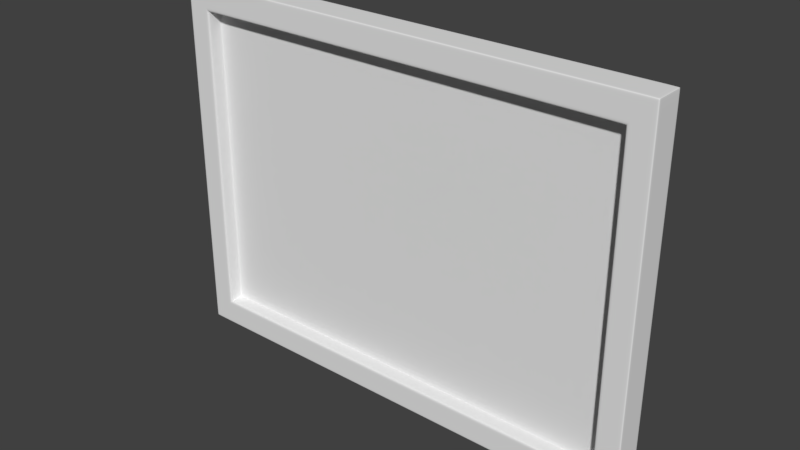 # Source: Quadro_01.blend  (saved by Blender 2.79.0; exported with 4.5.12 LTS)
import bpy
from mathutils import Matrix  # noqa: F401  (used for matrix-valued properties, if any)

bpy.ops.wm.read_factory_settings(use_empty=True)
scene = bpy.context.scene
scene.name = 'Scene'

# ---- collections
col_collection_1 = bpy.data.collections.new('Collection 1'); scene.collection.children.link(col_collection_1)

# ---- world
world_world = bpy.data.worlds.new('World'); scene.world = world_world
world_world.color = (0.05088, 0.05088, 0.05088)
world_world.use_sun_shadow = False
world_world.sun_shadow_jitter_overblur = 0.0
world_world.cycles.sampling_method = 'MANUAL'

# ---- meshes
me_cube_002 = bpy.data.meshes.new('Cube.002')
me_cube_002.from_pydata([(-1.0, -1.0, -1.0), (-1.0, -1.0, 1.0), (-1.0, 1.0, -1.0), (-1.0, 1.0, 1.0), (1.0, -1.0, -1.0), (1.0, -1.0, 1.0), (1.0, 1.0, -1.0), (1.0, 1.0, 1.0), (-0.9, -1.0, -0.855), (-0.9, -1.0, 0.855), (0.9, -1.0, 0.855), (0.9, -1.0, -0.855), (-0.9, -2.98e-07, -0.855), (-0.9, -2.98e-07, 0.855), (0.9, -2.98e-07, 0.855), (0.9, -2.98e-07, -0.855), (-1.0, -1.0, 0.9865), (-1.0, 1.0, 0.9865), (1.0, 1.0, 0.9865), (1.0, -1.0, 0.9865), (-0.9, -1.0, 0.8451), (0.9, -1.0, 0.8451), (-0.9, -2.98e-07, 0.8451), (0.9, -2.98e-07, 0.8451), (-1.0, 1.0, -0.99), (1.0, 1.0, -0.99), (1.0, -1.0, -0.99), (0.9, -1.0, -0.8464), (0.9, -2.98e-07, -0.8464), (-1.0, -1.0, -0.99), (-0.9, -1.0, -0.8464), (-0.9, -2.98e-07, -0.8464), (0.9925, 1.0, -1.0), (0.9925, 1.0, 1.0), (0.9925, -1.0, -1.0), (0.9925, -1.0, 1.0), (0.8932, -1.0, -0.855), (0.8932, -1.0, 0.855), (0.8932, -2.98e-07, -0.855), (0.8932, -2.98e-07, 0.855), (0.8932, -2.98e-07, 0.8451), (0.9925, 1.0, 0.9865), (0.9925, 1.0, -0.99), (0.8932, -2.98e-07, -0.8464), (-0.9887, 1.0, -1.0), (-0.9887, -1.0, 1.0), (-0.8898, -1.0, 0.855), (-0.8898, -2.98e-07, 0.855), (-0.8898, -2.98e-07, 0.8451), (-0.8898, -2.98e-07, -0.8464), (-0.9887, 1.0, 1.0), (-0.9887, -1.0, -1.0), (-0.8898, -1.0, -0.855), (-0.8898, -2.98e-07, -0.855), (-0.9887, 1.0, 0.9865), (-0.9887, 1.0, -0.99), (-1.0, -0.875, -1.0), (-1.0, -0.875, 1.0), (1.0, -0.875, -1.0), (1.0, -0.875, 1.0), (1.0, -0.875, 0.9865), (-1.0, -0.875, 0.9865), (-1.0, -0.875, -0.99), (1.0, -0.875, -0.99), (0.9925, -0.875, 1.0), (0.9925, -0.875, -1.0), (-0.9887, -0.875, -1.0), (-0.9887, -0.875, 1.0), (-1.0, 0.875, 1.0), (1.0, 0.875, -1.0), (-1.0, 0.875, 0.9865), (-1.0, 0.875, -0.99), (-1.0, 0.875, -1.0), (1.0, 0.875, 1.0), (1.0, 0.875, 0.9865), (1.0, 0.875, -0.99), (0.9925, 0.875, 1.0), (0.9925, 0.875, -1.0), (-0.9887, 0.875, -1.0), (-0.9887, 0.875, 1.0), (-0.9909, -1.0, 0.9867), (0.9909, -1.0, 0.9867), (0.9909, -1.0, -0.9867), (-0.9909, -1.0, -0.9867), (-0.9909, -1.0, 0.9735), (0.9909, -1.0, 0.9735), (0.9909, -1.0, -0.9768), (-0.9909, -1.0, -0.9768), (0.9834, -1.0, -0.9867), (0.9834, -1.0, 0.9867), (-0.9797, -1.0, -0.9867), (-0.9797, -1.0, 0.9867), (-0.9085, -1.0, 0.8673), (-0.9085, -1.0, -0.8673), (-0.9085, -1.0, 0.8571), (0.9085, -1.0, 0.8571), (0.9085, -1.0, -0.8586), (-0.9085, -1.0, -0.8586), (0.9016, -1.0, -0.8673), (0.9016, -1.0, 0.8673), (-0.8982, -1.0, -0.8673), (-0.8982, -1.0, 0.8673), (0.9085, -1.0, 0.8673), (0.9085, -1.0, -0.8673)], [], [(70, 68, 3, 17), (41, 33, 7, 18), (60, 59, 5, 19), (101, 92, 9, 46), (65, 58, 4, 34), (67, 57, 1, 45), (36, 11, 15, 38), (95, 102, 10, 21), (97, 93, 8, 30), (98, 103, 11, 36), (48, 47, 13, 22), (30, 8, 12, 31), (46, 9, 13, 47), (21, 10, 14, 23), (27, 21, 23, 28), (9, 20, 22, 13), (49, 48, 22, 31), (92, 94, 20, 9), (96, 95, 21, 27), (63, 60, 19, 26), (42, 41, 18, 25), (71, 70, 17, 24), (72, 71, 24, 2), (32, 42, 25, 6), (58, 63, 26, 4), (103, 96, 27, 11), (53, 49, 31, 12), (11, 27, 28, 15), (20, 30, 31, 22), (94, 97, 30, 20), (15, 28, 43, 38), (44, 55, 42, 32), (55, 54, 41, 42), (28, 23, 40, 43), (10, 37, 39, 14), (23, 14, 39, 40), (100, 98, 36, 52), (52, 36, 38, 53), (59, 64, 35, 5), (66, 65, 34, 51), (102, 99, 37, 10), (54, 50, 33, 41), (17, 3, 50, 54), (56, 66, 51, 0), (8, 52, 53, 12), (93, 100, 52, 8), (24, 17, 54, 55), (2, 24, 55, 44), (38, 43, 49, 53), (43, 40, 48, 49), (37, 46, 47, 39), (40, 39, 47, 48), (64, 67, 45, 35), (99, 101, 46, 37), (76, 79, 67, 64), (72, 78, 66, 56), (78, 77, 65, 66), (73, 76, 64, 59), (69, 75, 63, 58), (0, 29, 62, 56), (29, 16, 61, 62), (75, 74, 60, 63), (79, 68, 57, 67), (77, 69, 58, 65), (74, 73, 59, 60), (16, 1, 57, 61), (18, 7, 73, 74), (32, 6, 69, 77), (50, 3, 68, 79), (25, 18, 74, 75), (6, 25, 75, 69), (7, 33, 76, 73), (44, 32, 77, 78), (2, 44, 78, 72), (33, 50, 79, 76), (56, 62, 71, 72), (62, 61, 70, 71), (61, 57, 68, 70), (35, 45, 91, 89), (0, 51, 90, 83), (5, 35, 89, 81), (51, 34, 88, 90), (16, 29, 87, 84), (4, 26, 86, 82), (26, 19, 85, 86), (1, 16, 84, 80), (34, 4, 82, 88), (29, 0, 83, 87), (19, 5, 81, 85), (45, 1, 80, 91), (89, 91, 101, 99), (83, 90, 100, 93), (81, 89, 99, 102), (90, 88, 98, 100), (84, 87, 97, 94), (82, 86, 96, 103), (86, 85, 95, 96), (80, 84, 94, 92), (88, 82, 103, 98), (87, 83, 93, 97), (85, 81, 102, 95), (91, 80, 92, 101)])
_uv = me_cube_002.uv_layers.new(name='UVMap')
_uv.uv.foreach_set('vector', [0.0, 0.0, 0.0, 0.0, 0.0, 0.0, 0.0, 0.0, 0.0, 0.0, 0.0, 0.0, 0.0, 0.0, 0.0, 0.0, 0.0, 0.0, 0.0, 0.0, 0.0, 0.0, 0.0, 0.0, 0.3009, 0.6675, 0.2811, 0.6675, 0.2152, 0.7308, 0.2365, 0.7308, 0.0, 0.0, 0.0, 0.0, 0.0, 0.0, 0.0, 0.0, 0.0, 0.0, 0.0, 0.0, 0.0, 0.0, 0.0, 0.0, 0.6606, 0.3673, 0.6774, 0.3673, 0.7174, 0.328, 0.6955, 0.328, 0.7834, 0.7125, 0.7834, 0.733, 0.7182, 0.6684, 0.7182, 0.6472, 0.2141, 0.2841, 0.2141, 0.2627, 0.2779, 0.3273, 0.2779, 0.3473, 0.7601, 0.2616, 0.783, 0.2629, 0.7185, 0.327, 0.6952, 0.327, 0.3375, 0.6121, 0.3375, 0.6267, 0.3204, 0.6267, 0.3204, 0.6121, 0.2797, 0.3472, 0.2797, 0.3275, 0.3198, 0.3676, 0.3198, 0.3821, 0.3376, 0.6267, 0.3204, 0.6267, 0.2804, 0.6674, 0.3027, 0.6674, 0.6773, 0.6122, 0.6773, 0.6268, 0.7174, 0.6669, 0.7174, 0.6472, 0.6773, 0.3827, 0.6773, 0.6122, 0.7174, 0.6472, 0.7174, 0.3478, 0.2797, 0.6674, 0.2797, 0.6471, 0.3198, 0.6122, 0.3198, 0.6274, 0.3375, 0.3821, 0.3375, 0.6121, 0.3204, 0.6121, 0.3204, 0.3821, 0.2156, 0.7323, 0.2156, 0.7108, 0.2799, 0.6459, 0.2799, 0.6677, 0.7827, 0.2821, 0.7834, 0.7125, 0.7182, 0.6472, 0.7182, 0.3472, 0.0, 0.0, 0.0, 0.0, 0.0, 0.0, 0.0, 0.0, 0.0, 0.0, 0.0, 0.0, 0.0, 0.0, 0.0, 0.0, 0.0, 0.0, 0.0, 0.0, 0.0, 0.0, 0.0, 0.0, 0.0, 0.0, 0.0, 0.0, 0.0, 0.0, 0.0, 0.0, 0.0, 0.0, 0.0, 0.0, 0.0, 0.0, 0.0, 0.0, 0.0, 0.0, 0.0, 0.0, 0.0, 0.0, 0.0, 0.0, 0.7827, 0.2631, 0.7827, 0.2821, 0.7182, 0.3472, 0.7182, 0.3275, 0.3375, 0.3677, 0.3375, 0.3821, 0.3204, 0.3821, 0.3204, 0.3677, 0.6773, 0.3679, 0.6773, 0.3827, 0.7174, 0.3478, 0.7174, 0.3278, 0.2797, 0.6471, 0.2797, 0.3472, 0.3198, 0.3821, 0.3198, 0.6122, 0.2156, 0.7108, 0.2141, 0.2841, 0.2779, 0.3473, 0.2799, 0.6459, 0.6771, 0.3677, 0.6771, 0.3821, 0.6607, 0.3821, 0.6607, 0.3677, 0.0, 0.0, 0.0, 0.0, 0.0, 0.0, 0.0, 0.0, 0.0, 0.0, 0.0, 0.0, 0.0, 0.0, 0.0, 0.0, 0.6771, 0.3821, 0.6771, 0.6121, 0.6607, 0.6121, 0.6607, 0.3821, 0.6772, 0.6267, 0.66, 0.6267, 0.6949, 0.6674, 0.7172, 0.6674, 0.6771, 0.6121, 0.6771, 0.6267, 0.6607, 0.6267, 0.6607, 0.6121, 0.2403, 0.2634, 0.7601, 0.2616, 0.6952, 0.327, 0.3052, 0.327, 0.3387, 0.3673, 0.6606, 0.3673, 0.6955, 0.328, 0.3038, 0.328, 0.0, 0.0, 0.0, 0.0, 0.0, 0.0, 0.0, 0.0, 0.0, 0.0, 0.0, 0.0, 0.0, 0.0, 0.0, 0.0, 0.7186, 0.6675, 0.6936, 0.6675, 0.758, 0.7329, 0.7824, 0.7329, 0.0, 0.0, 0.0, 0.0, 0.0, 0.0, 0.0, 0.0, 0.0, 0.0, 0.0, 0.0, 0.0, 0.0, 0.0, 0.0, 0.0, 0.0, 0.0, 0.0, 0.0, 0.0, 0.0, 0.0, 0.3201, 0.3673, 0.3387, 0.3673, 0.3038, 0.328, 0.2801, 0.328, 0.2141, 0.2634, 0.2403, 0.2634, 0.3052, 0.327, 0.2798, 0.327, 0.0, 0.0, 0.0, 0.0, 0.0, 0.0, 0.0, 0.0, 0.0, 0.0, 0.0, 0.0, 0.0, 0.0, 0.0, 0.0, 0.6607, 0.3677, 0.6607, 0.3821, 0.3375, 0.3821, 0.3375, 0.3677, 0.6607, 0.3821, 0.6607, 0.6121, 0.3375, 0.6121, 0.3375, 0.3821, 0.66, 0.6267, 0.3376, 0.6267, 0.3027, 0.6674, 0.6949, 0.6674, 0.6607, 0.6121, 0.6607, 0.6267, 0.3375, 0.6267, 0.3375, 0.6121, 0.0, 0.0, 0.0, 0.0, 0.0, 0.0, 0.0, 0.0, 0.6936, 0.6675, 0.3009, 0.6675, 0.2365, 0.7308, 0.758, 0.7329, 0.0, 0.0, 0.0, 0.0, 0.0, 0.0, 0.0, 0.0, 0.0, 0.0, 0.0, 0.0, 0.0, 0.0, 0.0, 0.0, 0.0, 0.0, 0.0, 0.0, 0.0, 0.0, 0.0, 0.0, 0.0, 0.0, 0.0, 0.0, 0.0, 0.0, 0.0, 0.0, 0.0, 0.0, 0.0, 0.0, 0.0, 0.0, 0.0, 0.0, 0.0, 0.0, 0.0, 0.0, 0.0, 0.0, 0.0, 0.0, 0.0, 0.0, 0.0, 0.0, 0.0, 0.0, 0.0, 0.0, 0.0, 0.0, 0.0, 0.0, 0.0, 0.0, 0.0, 0.0, 0.0, 0.0, 0.0, 0.0, 0.0, 0.0, 0.0, 0.0, 0.0, 0.0, 0.0, 0.0, 0.0, 0.0, 0.0, 0.0, 0.0, 0.0, 0.0, 0.0, 0.0, 0.0, 0.0, 0.0, 0.0, 0.0, 0.0, 0.0, 0.0, 0.0, 0.0, 0.0, 0.0, 0.0, 0.0, 0.0, 0.0, 0.0, 0.0, 0.0, 0.0, 0.0, 0.0, 0.0, 0.0, 0.0, 0.0, 0.0, 0.0, 0.0, 0.0, 0.0, 0.0, 0.0, 0.0, 0.0, 0.0, 0.0, 0.0, 0.0, 0.0, 0.0, 0.0, 0.0, 0.0, 0.0, 0.0, 0.0, 0.0, 0.0, 0.0, 0.0, 0.0, 0.0, 0.0, 0.0, 0.0, 0.0, 0.0, 0.0, 0.0, 0.0, 0.0, 0.0, 0.0, 0.0, 0.0, 0.0, 0.0, 0.0, 0.0, 0.0, 0.0, 0.0, 0.0, 0.0, 0.0, 0.0, 0.0, 0.0, 0.0, 0.0, 0.0, 0.0, 0.0, 0.0, 0.0, 0.0, 0.0, 0.0, 0.0, 0.0, 0.0, 0.0, 0.0, 0.0, 0.0, 0.0, 0.0, 0.0, 0.0, 0.0, 0.0, 0.0, 0.0, 0.0, 0.0, 0.0, 0.8868, 0.8609, 0.1055, 0.8609, 0.05365, 0.909, 0.9361, 0.9084, 0.02935, 0.08464, 0.06477, 0.08464, 0.1145, 0.1343, 0.07796, 0.1343, 0.9201, 0.8609, 0.8868, 0.8609, 0.9361, 0.9084, 0.9693, 0.9084, 0.06477, 0.08464, 0.9401, 0.08322, 0.89, 0.1343, 0.1145, 0.1343, 0.02963, 0.8804, 0.02784, 0.1131, 0.0779, 0.1632, 0.07977, 0.8304, 0.9183, 0.1348, 0.9183, 0.1625, 0.9691, 0.1115, 0.9691, 0.08465, 0.9183, 0.1625, 0.9205, 0.8338, 0.9705, 0.8846, 0.9691, 0.1115, 0.02963, 0.9089, 0.02963, 0.8804, 0.07977, 0.8304, 0.07977, 0.8585, 0.9401, 0.08322, 0.9686, 0.08322, 0.9194, 0.1343, 0.89, 0.1343, 0.02784, 0.1131, 0.02784, 0.08548, 0.0779, 0.1357, 0.0779, 0.1632, 0.9205, 0.8338, 0.9208, 0.8582, 0.9705, 0.9087, 0.9705, 0.8846, 0.1055, 0.8609, 0.08203, 0.8609, 0.02993, 0.909, 0.05365, 0.909, 0.8871, 0.8588, 0.105, 0.8583, 0.2347, 0.7332, 0.7586, 0.7331, 0.08078, 0.1364, 0.1135, 0.1364, 0.2421, 0.2632, 0.2157, 0.2632, 0.9174, 0.8588, 0.8871, 0.8588, 0.7586, 0.7331, 0.7835, 0.7331, 0.1135, 0.1364, 0.8899, 0.1356, 0.7609, 0.2619, 0.2421, 0.2632, 0.08131, 0.8308, 0.07905, 0.1637, 0.2146, 0.2836, 0.2153, 0.7106, 0.917, 0.1358, 0.917, 0.1614, 0.7841, 0.2821, 0.7841, 0.2629, 0.917, 0.1614, 0.9193, 0.834, 0.7838, 0.7128, 0.7841, 0.2821, 0.08131, 0.8562, 0.08131, 0.8308, 0.2153, 0.7106, 0.2153, 0.7314, 0.8899, 0.1356, 0.9162, 0.1356, 0.7822, 0.2619, 0.7609, 0.2619, 0.07905, 0.1637, 0.07905, 0.1345, 0.2146, 0.264, 0.2146, 0.2836, 0.9193, 0.834, 0.9193, 0.859, 0.7838, 0.7334, 0.7838, 0.7128, 0.105, 0.8583, 0.08181, 0.8583, 0.2163, 0.7332, 0.2347, 0.7332])
me_cube_002.use_remesh_preserve_volume = False
me_cube_002.use_remesh_preserve_attributes = False
me_cube_002.use_mirror_vertex_groups = False
me_cube_002.update()

# ---- objects
ob_cube = bpy.data.objects.new('Cube', me_cube_002)

# ---- transforms, parenting, visibility, modifiers, constraints
ob_cube.location = (0.0, 0.0, 0.0)
ob_cube.scale = (0.4, 0.025, 0.3)
ob_cube.lineart.crease_threshold = 0.0
_m = ob_cube.modifiers.new('Subsurf', 'SUBSURF')
_m.uv_smooth = 'PRESERVE_CORNERS'
_m.levels = 3
_m.render_levels = 3
_m.show_only_control_edges = False

# ---- collection membership
col_collection_1.objects.link(ob_cube)

# ---- scene / render settings (as saved in the file)
scene.frame_start = 1; scene.frame_end = 250; scene.frame_set(14)
scene.render.engine = 'BLENDER_EEVEE_NEXT'
scene.render.resolution_percentage = 50
scene.render.dither_intensity = 0.0
scene.cycles.use_denoising = False
scene.cycles.samples = 128
scene.cycles.sampling_pattern = 'TABULATED_SOBOL'
scene.cycles.use_adaptive_sampling = False
scene.cycles.use_light_tree = False
scene.cycles.blur_glossy = 0.0
scene.cycles.sample_clamp_indirect = 0.0
scene.view_settings.view_transform = 'Standard'
bpy.context.view_layer.update()

# ---- added for rendering (the .blend has no active camera and no usable light): camera, sun
cam_auto = bpy.data.cameras.new('AutoCamera')
cam_auto.lens = 50.0
cam_auto.sensor_width = 36.0
cam_auto.clip_end = 1000.0
ob_auto_camera = bpy.data.objects.new('AutoCamera', cam_auto)
scene.collection.objects.link(ob_auto_camera)
ob_auto_camera.location = (0.92638, -1.11166, 0.741104)
ob_auto_camera.rotation_euler = (1.09748, -7.21219e-08, 0.694738)
scene.camera = ob_auto_camera
light_auto_sun = bpy.data.lights.new('AutoSun', 'SUN')
light_auto_sun.energy = 3.0
light_auto_sun.angle = 0.0523599
ob_auto_sun = bpy.data.objects.new('AutoSun', light_auto_sun)
scene.collection.objects.link(ob_auto_sun)
ob_auto_sun.rotation_euler = (0.872665, 0.174533, 0.523599)
bpy.context.view_layer.update()
